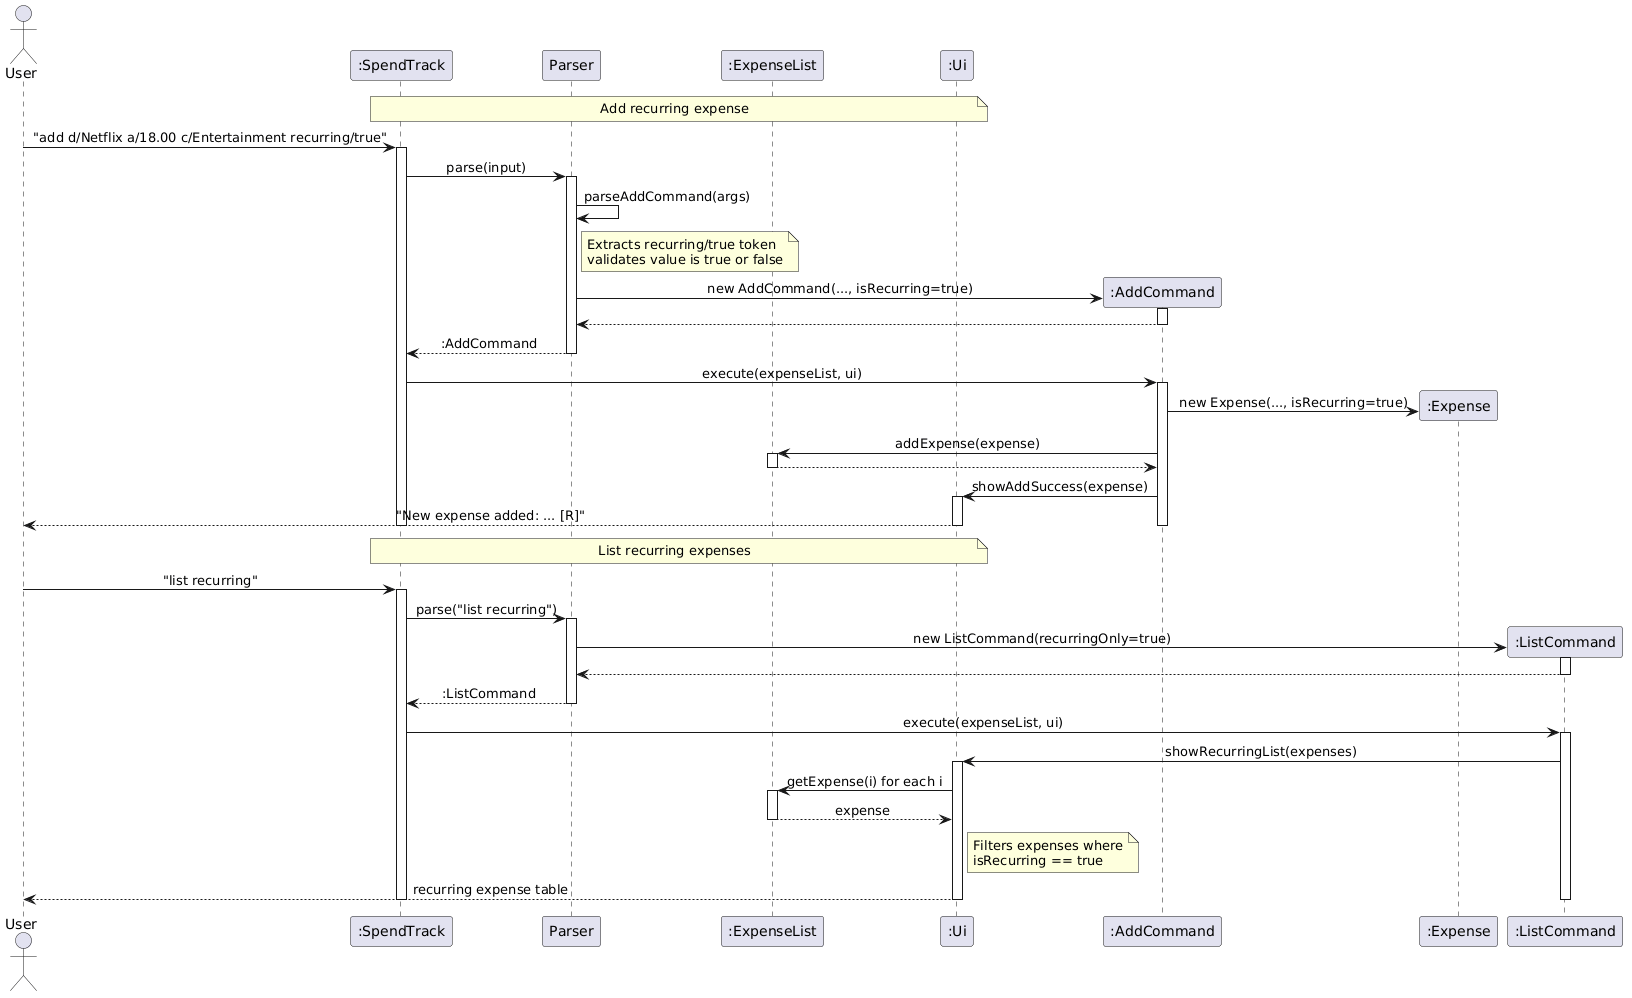

The diagram above was rendered by PlantUML. Its source (embedded in the PNG):
@startuml
!define BGCOLOR white
skinparam backgroundColor BGCOLOR
skinparam sequenceMessageAlign center

actor User
participant ":SpendTrack" as ST
participant "Parser" as P
participant ":ExpenseList" as EL
participant ":Ui" as UI

note over ST, UI : Add recurring expense

User -> ST : "add d/Netflix a/18.00 c/Entertainment recurring/true"
activate ST
ST -> P : parse(input)
activate P
P -> P : parseAddCommand(args)
note right of P
    Extracts recurring/true token
    validates value is true or false
end note

create participant ":AddCommand" as AC
P -> AC : new AddCommand(..., isRecurring=true)
activate AC
AC --> P
deactivate AC

P --> ST : :AddCommand
deactivate P

ST -> AC : execute(expenseList, ui)
activate AC
AC -> ":Expense" as E ** : new Expense(..., isRecurring=true)
AC -> EL : addExpense(expense)
activate EL
EL --> AC
deactivate EL
AC -> UI : showAddSuccess(expense)
activate UI
UI --> User : "New expense added: ... [R]"
deactivate UI
deactivate AC
deactivate ST

note over ST, UI : List recurring expenses

User -> ST : "list recurring"
activate ST
ST -> P : parse("list recurring")
activate P

create participant ":ListCommand" as LC
P -> LC : new ListCommand(recurringOnly=true)
activate LC
LC --> P
deactivate LC

P --> ST : :ListCommand
deactivate P

ST -> LC : execute(expenseList, ui)
activate LC
LC -> UI : showRecurringList(expenses)
activate UI
UI -> EL : getExpense(i) for each i
activate EL
EL --> UI : expense
deactivate EL
note right of UI
    Filters expenses where
    isRecurring == true
end note
UI --> User : recurring expense table
deactivate UI
deactivate LC
deactivate ST
@enduml